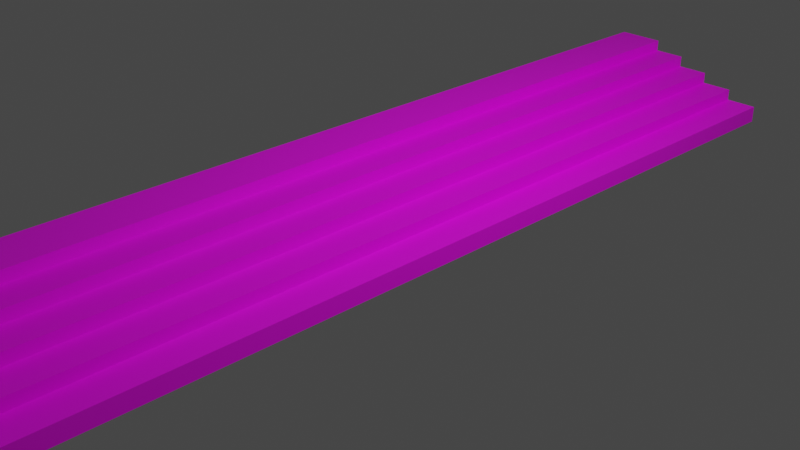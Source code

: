 # Source: Steps.blend  (saved by Blender 3.6.13; exported with 4.5.12 LTS)
import bpy
from mathutils import Matrix  # noqa: F401  (used for matrix-valued properties, if any)

bpy.ops.wm.read_factory_settings(use_empty=True)
scene = bpy.context.scene
scene.name = 'Scene'

# ---- collections
col_collection = bpy.data.collections.new('Collection'); scene.collection.children.link(col_collection)

# ---- images (referenced by path relative to the original .blend; pixels are not part of the script)
import os
ASSET_DIR = os.environ.get("B2B_ASSET_DIR", "")  # directory of the original .blend (textures are referenced by path, not embedded)
HERE = os.path.dirname(os.path.abspath(__file__))  # packed textures are extracted next to this script under _unpacked/

def load_image(name, relpath, width, height, colorspace="sRGB"):
    """Load a texture the original file referenced (path relative to the .blend, or extracted next to this script)."""
    p = next((c for c in (os.path.join(HERE, relpath), os.path.join(ASSET_DIR, relpath)) if relpath and os.path.exists(c)), "")
    if p:
        img = bpy.data.images.load(p, check_existing=True)
        img.name = name
    else:  # same state as the original file: an image datablock whose file is absent (Cycles renders it pink)
        img = bpy.data.images.new(name, width, height)
        img.source = "FILE"
        img.filepath = "//" + (relpath or name)
    img.colorspace_settings.name = colorspace
    return img
img_gray_carpet_jpg = load_image('gray_carpet.jpg', 'images/gray_carpet.jpg', 1024, 1024, 'sRGB')

# ---- materials (node trees are filled in below, after node groups)
mat_material = bpy.data.materials.new('Material')
mat_material.alpha_threshold = 0.0
mat_material.use_transparent_shadow = False
mat_material.roughness = 0.5
mat_material.line_color = (0.0, 0.0, 0.0, 1.0)

# ---- material node trees
mat_material.use_nodes = True; mat_material.node_tree.nodes.clear()
_N = mat_material.node_tree.nodes; _L = mat_material.node_tree.links
n0 = _N.new('ShaderNodeOutputMaterial'); n0.name = 'Material Output'; n0.location = (300, 300)
n1 = _N.new('ShaderNodeBsdfPrincipled'); n1.name = 'Principled BSDF'; n1.location = (10, 300)
n1.distribution = 'GGX'
n1.subsurface_method = 'RANDOM_WALK_SKIN'
n1.inputs[3].default_value = 1.45
n1.inputs[27].default_value = (0.0, 0.0, 0.0, 1.0)
n1.inputs[28].default_value = 1.0
n2 = _N.new('ShaderNodeTexImage'); n2.name = 'Image Texture'; n2.location = (-280, 280)
n2.image = img_gray_carpet_jpg
_L.new(n1.outputs[0], n0.inputs[0])
_L.new(n2.outputs[0], n1.inputs[0])
n0.is_active_output = True

# ---- world
world_world = bpy.data.worlds.new('World'); scene.world = world_world
world_world.use_nodes = True; world_world.node_tree.nodes.clear()
_N = world_world.node_tree.nodes; _L = world_world.node_tree.links
n0 = _N.new('ShaderNodeOutputWorld'); n0.name = 'World Output'; n0.location = (300, 300)
n1 = _N.new('ShaderNodeBackground'); n1.name = 'Background'; n1.location = (10, 300)
n1.inputs[0].default_value = (0.05088, 0.05088, 0.05088, 1.0)
_L.new(n1.outputs[0], n0.inputs[0])
n0.is_active_output = True
world_world.color = (0.05088, 0.05088, 0.05088)
world_world.use_sun_shadow = False
world_world.sun_shadow_jitter_overblur = 0.0

# ---- cameras
cam_camera = bpy.data.cameras.new('Camera')
cam_camera.clip_end = 100.0
cam_camera.ortho_scale = 7.314

# ---- lights
light_light = bpy.data.lights.new('Light', 'POINT')
light_light.transmission_factor = 0.0
light_light.energy = 1000.0
light_light.shadow_soft_size = 0.1
light_light.shadow_maximum_resolution = 0.006
light_light.use_absolute_resolution = True

# ---- meshes
me_cube = bpy.data.meshes.new('Cube')
me_cube.from_pydata([(1.0, 1.0, -1.0), (1.0, -1.0, -1.0), (-1.0, 1.0, 1.0), (-1.0, 1.0, -1.0), (-1.0, -1.0, 1.0), (-1.0, -1.0, -1.0), (-0.4627, 1.0, 1.0), (1.0, 1.0, -0.4627), (-0.4627, 1.0, 0.6343), (-0.09704, 1.0, 0.6343), (-0.09704, 1.0, 0.2686), (0.2686, 1.0, 0.2686), (0.2686, 1.0, -0.09704), (0.6343, 1.0, -0.09704), (0.6343, 1.0, -0.4627), (1.0, -1.0, -0.4627), (-0.4627, -1.0, 1.0), (0.6343, -1.0, -0.4627), (0.6343, -1.0, -0.09704), (0.2686, -1.0, -0.09704), (0.2686, -1.0, 0.2686), (-0.09704, -1.0, 0.2686), (-0.09704, -1.0, 0.6343), (-0.4627, -1.0, 0.6343)], [], [(1, 15, 17, 18, 19, 20, 21, 22, 23, 16, 4, 5), (5, 4, 2, 3), (3, 0, 1, 5), (6, 2, 4, 16), (0, 7, 15, 1), (6, 16, 23, 8), (8, 23, 22, 9), (9, 22, 21, 10), (10, 21, 20, 11), (11, 20, 19, 12), (12, 19, 18, 13), (13, 18, 17, 14), (14, 17, 15, 7), (3, 2, 6, 8, 9, 10, 11, 12, 13, 14, 7, 0)])
_uv = me_cube.uv_layers.new(name='UVMap')
_uv.uv.foreach_set('vector', [0.375, 0.75, 0.4422, 0.75, 0.4422, 0.7957, 0.4879, 0.7957, 0.4879, 0.8414, 0.5336, 0.8414, 0.5336, 0.8871, 0.5793, 0.8871, 0.5793, 0.9328, 0.625, 0.9328, 0.625, 1.0, 0.375, 1.0, 0.375, 0.0, 0.625, 0.0, 0.625, 0.25, 0.375, 0.25, 0.125, 0.5, 0.375, 0.5, 0.375, 0.75, 0.125, 0.75, 0.8078, 0.5, 0.875, 0.5, 0.875, 0.75, 0.8078, 0.75, 0.375, 0.5, 0.4422, 0.5, 0.4422, 0.75, 0.375, 0.75, 0.8078, 0.5, 0.8078, 0.75, 0.8078, 0.75, 0.8078, 0.5, 0.8078, 0.5, 0.8078, 0.75, 0.7621, 0.75, 0.7621, 0.5, 0.7621, 0.5, 0.7621, 0.75, 0.7621, 0.75, 0.7621, 0.5, 0.7621, 0.5, 0.7621, 0.75, 0.625, 0.75, 0.625, 0.5, 0.625, 0.5, 0.625, 0.75, 0.4879, 0.75, 0.4879, 0.5, 0.4879, 0.5, 0.4879, 0.75, 0.4879, 0.75, 0.4879, 0.5, 0.4879, 0.5, 0.4879, 0.75, 0.4422, 0.75, 0.4422, 0.5, 0.4422, 0.5, 0.4422, 0.75, 0.4422, 0.75, 0.4422, 0.5, 0.375, 0.25, 0.625, 0.25, 0.625, 0.3172, 0.5793, 0.3172, 0.5793, 0.3629, 0.5336, 0.3629, 0.5336, 0.4086, 0.4879, 0.4086, 0.4879, 0.4543, 0.4422, 0.4543, 0.4422, 0.5, 0.375, 0.5])
me_cube.materials.append(mat_material)
me_cube.use_mirror_vertex_groups = False
me_cube.update()

# ---- objects
ob_cube = bpy.data.objects.new('Cube', me_cube)
ob_light = bpy.data.objects.new('Light', light_light)
ob_camera = bpy.data.objects.new('Camera', cam_camera)

# ---- transforms, parenting, visibility, modifiers, constraints
ob_cube.location = (0.0, 0.0, 0.35)
ob_cube.scale = (1.0, 5.029, 0.3503)
ob_cube.lock_rotations_4d = False
ob_cube.empty_display_type = 'ARROWS'
ob_cube.lineart.crease_threshold = 0.0
ob_light.location = (4.076, 1.005, 5.904)
ob_light.rotation_euler = (0.6503, 0.05522, 1.866)
ob_light.lock_rotations_4d = False
ob_light.empty_display_type = 'ARROWS'
ob_light.color = (0.0, 0.0, 0.0, 0.0)
ob_light.lineart.crease_threshold = 0.0
ob_camera.location = (7.359, -6.926, 4.958)
ob_camera.rotation_euler = (1.109, 0.0, 0.8149)
ob_camera.lock_rotations_4d = False
ob_camera.empty_display_type = 'ARROWS'
ob_camera.color = (0.0, 0.0, 0.0, 0.0)
ob_camera.display_type = 'WIRE'
ob_camera.lineart.crease_threshold = 0.0

# ---- collection membership
col_collection.objects.link(ob_cube)
col_collection.objects.link(ob_light)
col_collection.objects.link(ob_camera)

# ---- scene / render settings (as saved in the file)
scene.camera = ob_camera
scene.frame_start = 1; scene.frame_end = 250; scene.frame_set(1)
scene.render.engine = 'BLENDER_EEVEE_NEXT'
scene.cycles.sampling_pattern = 'TABULATED_SOBOL'
scene.view_settings.view_transform = 'Filmic'
bpy.context.view_layer.update()
